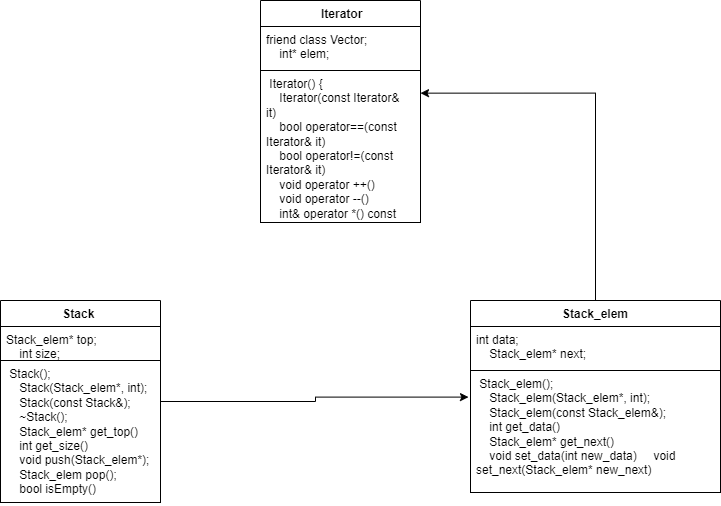

The diagram above was exported from draw.io. Its source (the exported page's mxGraphModel, read from the mxfile embedded in the PNG):
<mxGraphModel dx="1004" dy="571" grid="1" gridSize="10" guides="1" tooltips="1" connect="1" arrows="1" fold="1" page="1" pageScale="1" pageWidth="827" pageHeight="1169" math="0" shadow="0">
  <root>
    <mxCell id="0" />
    <mxCell id="1" parent="0" />
    <mxCell id="9X2wa2FgjYSZ5ayJ6xoj-13" style="edgeStyle=orthogonalEdgeStyle;rounded=0;orthogonalLoop=1;jettySize=auto;html=1;entryX=-0.008;entryY=0.218;entryDx=0;entryDy=0;entryPerimeter=0;" edge="1" parent="1" source="9X2wa2FgjYSZ5ayJ6xoj-1" target="9X2wa2FgjYSZ5ayJ6xoj-8">
      <mxGeometry relative="1" as="geometry" />
    </mxCell>
    <mxCell id="9X2wa2FgjYSZ5ayJ6xoj-1" value="Stack&amp;nbsp;" style="swimlane;fontStyle=1;align=center;verticalAlign=top;childLayout=stackLayout;horizontal=1;startSize=26;horizontalStack=0;resizeParent=1;resizeParentMax=0;resizeLast=0;collapsible=1;marginBottom=0;whiteSpace=wrap;html=1;" vertex="1" parent="1">
      <mxGeometry x="100" y="570" width="160" height="202" as="geometry" />
    </mxCell>
    <mxCell id="9X2wa2FgjYSZ5ayJ6xoj-2" value="&lt;div&gt;Stack_elem* top;&lt;/div&gt;&lt;div&gt;&amp;nbsp; &amp;nbsp; int size;&lt;/div&gt;" style="text;strokeColor=default;fillColor=default;align=left;verticalAlign=top;spacingLeft=4;spacingRight=4;overflow=hidden;rotatable=0;points=[[0,0.5],[1,0.5]];portConstraint=eastwest;whiteSpace=wrap;html=1;" vertex="1" parent="9X2wa2FgjYSZ5ayJ6xoj-1">
      <mxGeometry y="26" width="160" height="34" as="geometry" />
    </mxCell>
    <mxCell id="9X2wa2FgjYSZ5ayJ6xoj-4" value="&lt;div&gt;&amp;nbsp;Stack();&lt;/div&gt;&lt;div&gt;&amp;nbsp; &amp;nbsp; Stack(Stack_elem*, int);&lt;/div&gt;&lt;div&gt;&amp;nbsp; &amp;nbsp; Stack(const Stack&amp;amp;);&lt;/div&gt;&lt;div&gt;&amp;nbsp; &amp;nbsp; ~Stack();&lt;/div&gt;&lt;div&gt;&amp;nbsp; &amp;nbsp; Stack_elem* get_top()&lt;/div&gt;&lt;div&gt;&amp;nbsp; &amp;nbsp; int get_size()&amp;nbsp;&lt;/div&gt;&lt;div&gt;&amp;nbsp; &amp;nbsp; void push(Stack_elem*);&lt;/div&gt;&lt;div&gt;&amp;nbsp; &amp;nbsp; Stack_elem pop();&lt;/div&gt;&lt;div&gt;&amp;nbsp; &amp;nbsp; bool isEmpty()&amp;nbsp;&lt;/div&gt;" style="text;strokeColor=default;fillColor=default;align=left;verticalAlign=top;spacingLeft=4;spacingRight=4;overflow=hidden;rotatable=0;points=[[0,0.5],[1,0.5]];portConstraint=eastwest;whiteSpace=wrap;html=1;" vertex="1" parent="9X2wa2FgjYSZ5ayJ6xoj-1">
      <mxGeometry y="60" width="160" height="142" as="geometry" />
    </mxCell>
    <mxCell id="9X2wa2FgjYSZ5ayJ6xoj-14" style="edgeStyle=orthogonalEdgeStyle;rounded=0;orthogonalLoop=1;jettySize=auto;html=1;entryX=1;entryY=0.149;entryDx=0;entryDy=0;entryPerimeter=0;" edge="1" parent="1" source="9X2wa2FgjYSZ5ayJ6xoj-5" target="9X2wa2FgjYSZ5ayJ6xoj-12">
      <mxGeometry relative="1" as="geometry" />
    </mxCell>
    <mxCell id="9X2wa2FgjYSZ5ayJ6xoj-5" value="Stack_elem" style="swimlane;fontStyle=1;align=center;verticalAlign=top;childLayout=stackLayout;horizontal=1;startSize=26;horizontalStack=0;resizeParent=1;resizeParentMax=0;resizeLast=0;collapsible=1;marginBottom=0;whiteSpace=wrap;html=1;" vertex="1" parent="1">
      <mxGeometry x="570" y="570" width="250" height="192" as="geometry" />
    </mxCell>
    <mxCell id="9X2wa2FgjYSZ5ayJ6xoj-6" value="&lt;div&gt;int data;&lt;/div&gt;&lt;div&gt;&amp;nbsp; &amp;nbsp; Stack_elem* next;&lt;/div&gt;" style="text;strokeColor=default;fillColor=default;align=left;verticalAlign=top;spacingLeft=4;spacingRight=4;overflow=hidden;rotatable=0;points=[[0,0.5],[1,0.5]];portConstraint=eastwest;whiteSpace=wrap;html=1;" vertex="1" parent="9X2wa2FgjYSZ5ayJ6xoj-5">
      <mxGeometry y="26" width="250" height="44" as="geometry" />
    </mxCell>
    <mxCell id="9X2wa2FgjYSZ5ayJ6xoj-8" value="&lt;div&gt;&amp;nbsp;Stack_elem();&lt;/div&gt;&lt;div&gt;&amp;nbsp; &amp;nbsp; Stack_elem(Stack_elem*, int);&lt;/div&gt;&lt;div&gt;&amp;nbsp; &amp;nbsp; Stack_elem(const Stack_elem&amp;amp;);&lt;/div&gt;&lt;div&gt;&amp;nbsp; &amp;nbsp; int get_data()&amp;nbsp;&lt;/div&gt;&lt;div&gt;&amp;nbsp; &amp;nbsp; Stack_elem* get_next()&amp;nbsp;&lt;/div&gt;&lt;div&gt;&amp;nbsp; &amp;nbsp; void set_data(int new_data)&amp;nbsp;&lt;span style=&quot;background-color: initial;&quot;&gt;&amp;nbsp; &amp;nbsp; void set_next(Stack_elem* new_next)&lt;/span&gt;&lt;/div&gt;" style="text;strokeColor=default;fillColor=default;align=left;verticalAlign=top;spacingLeft=4;spacingRight=4;overflow=hidden;rotatable=0;points=[[0,0.5],[1,0.5]];portConstraint=eastwest;whiteSpace=wrap;html=1;" vertex="1" parent="9X2wa2FgjYSZ5ayJ6xoj-5">
      <mxGeometry y="70" width="250" height="122" as="geometry" />
    </mxCell>
    <mxCell id="9X2wa2FgjYSZ5ayJ6xoj-9" value="&amp;nbsp;Iterator" style="swimlane;fontStyle=1;align=center;verticalAlign=top;childLayout=stackLayout;horizontal=1;startSize=26;horizontalStack=0;resizeParent=1;resizeParentMax=0;resizeLast=0;collapsible=1;marginBottom=0;whiteSpace=wrap;html=1;" vertex="1" parent="1">
      <mxGeometry x="360" y="270" width="160" height="222" as="geometry" />
    </mxCell>
    <mxCell id="9X2wa2FgjYSZ5ayJ6xoj-10" value="&lt;div&gt;friend class Vector;&lt;/div&gt;&lt;div&gt;&amp;nbsp; &amp;nbsp; int* elem;&lt;/div&gt;" style="text;strokeColor=default;fillColor=default;align=left;verticalAlign=top;spacingLeft=4;spacingRight=4;overflow=hidden;rotatable=0;points=[[0,0.5],[1,0.5]];portConstraint=eastwest;whiteSpace=wrap;html=1;" vertex="1" parent="9X2wa2FgjYSZ5ayJ6xoj-9">
      <mxGeometry y="26" width="160" height="44" as="geometry" />
    </mxCell>
    <mxCell id="9X2wa2FgjYSZ5ayJ6xoj-12" value="&lt;div&gt;&amp;nbsp;Iterator() {&lt;/div&gt;&lt;div&gt;&amp;nbsp; &amp;nbsp; Iterator(const Iterator&amp;amp; it)&amp;nbsp;&lt;/div&gt;&lt;div&gt;&amp;nbsp; &amp;nbsp; bool operator==(const Iterator&amp;amp; it)&amp;nbsp;&lt;/div&gt;&lt;div&gt;&amp;nbsp; &amp;nbsp; bool operator!=(const Iterator&amp;amp; it)&amp;nbsp;&lt;/div&gt;&lt;div&gt;&amp;nbsp; &amp;nbsp; void operator ++()&amp;nbsp;&lt;/div&gt;&lt;div&gt;&amp;nbsp; &amp;nbsp; void operator --()&amp;nbsp;&lt;/div&gt;&lt;div&gt;&amp;nbsp; &amp;nbsp; int&amp;amp; operator *() const&amp;nbsp;&lt;/div&gt;" style="text;strokeColor=default;fillColor=default;align=left;verticalAlign=top;spacingLeft=4;spacingRight=4;overflow=hidden;rotatable=0;points=[[0,0.5],[1,0.5]];portConstraint=eastwest;whiteSpace=wrap;html=1;" vertex="1" parent="9X2wa2FgjYSZ5ayJ6xoj-9">
      <mxGeometry y="70" width="160" height="152" as="geometry" />
    </mxCell>
  </root>
</mxGraphModel>